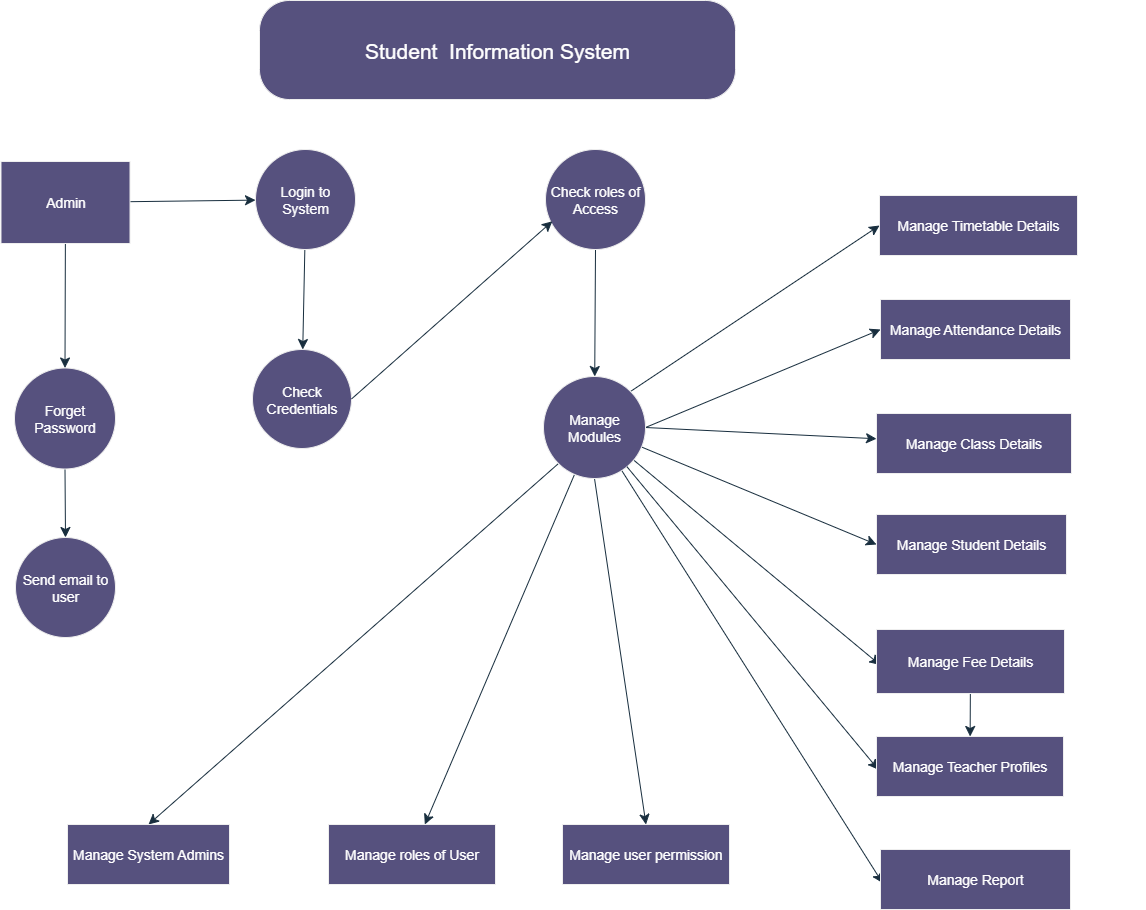

The diagram above was exported from draw.io. Its source (the exported page's mxGraphModel, read from the mxfile embedded in the PNG):
<mxGraphModel dx="1895" dy="1116" grid="0" gridSize="10" guides="1" tooltips="1" connect="0" arrows="1" fold="1" page="1" pageScale="1" pageWidth="850" pageHeight="1100" math="0" shadow="0">
  <root>
    <mxCell id="0" />
    <mxCell id="1" parent="0" />
    <mxCell id="ubuKJEh1GmOmSd0CxrGz-8" value="Student&amp;nbsp; Information System" style="rounded=1;whiteSpace=wrap;html=1;arcSize=30;fillColor=#56517E;strokeColor=#EEEEEE;fontColor=#FFFFFF;fontSize=21;labelBackgroundColor=none;" vertex="1" parent="1">
      <mxGeometry x="650" y="81" width="476" height="99" as="geometry" />
    </mxCell>
    <mxCell id="ubuKJEh1GmOmSd0CxrGz-9" value="Manage Timetable Details" style="rounded=0;whiteSpace=wrap;html=1;fillColor=#56517E;fontColor=#FFFFFF;strokeColor=#EEEEEE;fontSize=14;labelBackgroundColor=none;" vertex="1" parent="1">
      <mxGeometry x="1270" y="276" width="198" height="60" as="geometry" />
    </mxCell>
    <mxCell id="ubuKJEh1GmOmSd0CxrGz-10" value="Manage Attendance Details" style="rounded=0;whiteSpace=wrap;html=1;fontSize=14;fontColor=#FFFFFF;fillColor=#56517E;strokeColor=#EEEEEE;labelBackgroundColor=none;" vertex="1" parent="1">
      <mxGeometry x="1271" y="380" width="190" height="60" as="geometry" />
    </mxCell>
    <mxCell id="ubuKJEh1GmOmSd0CxrGz-11" value="Manage Class Details" style="rounded=0;whiteSpace=wrap;html=1;fillColor=#56517E;fontColor=#FFFFFF;strokeColor=#EEEEEE;fontSize=14;labelBackgroundColor=none;" vertex="1" parent="1">
      <mxGeometry x="1267" y="494" width="195" height="60" as="geometry" />
    </mxCell>
    <mxCell id="ubuKJEh1GmOmSd0CxrGz-28" value="" style="edgeStyle=none;curved=1;rounded=0;orthogonalLoop=1;jettySize=auto;html=1;fontSize=12;startSize=8;endSize=8;labelBackgroundColor=none;strokeColor=#182E3E;fontColor=default;" edge="1" parent="1" source="ubuKJEh1GmOmSd0CxrGz-16" target="ubuKJEh1GmOmSd0CxrGz-20">
      <mxGeometry relative="1" as="geometry" />
    </mxCell>
    <mxCell id="ubuKJEh1GmOmSd0CxrGz-16" value="Check roles of Access" style="ellipse;whiteSpace=wrap;html=1;aspect=fixed;fillColor=#56517E;fontColor=#FFFFFF;strokeColor=#EEEEEE;fontSize=14;labelBackgroundColor=none;" vertex="1" parent="1">
      <mxGeometry x="936" y="230" width="100" height="100" as="geometry" />
    </mxCell>
    <mxCell id="ubuKJEh1GmOmSd0CxrGz-26" value="" style="edgeStyle=none;curved=1;rounded=0;orthogonalLoop=1;jettySize=auto;html=1;fontSize=12;startSize=8;endSize=8;labelBackgroundColor=none;strokeColor=#182E3E;fontColor=default;" edge="1" parent="1" source="ubuKJEh1GmOmSd0CxrGz-17" target="ubuKJEh1GmOmSd0CxrGz-21">
      <mxGeometry relative="1" as="geometry" />
    </mxCell>
    <mxCell id="ubuKJEh1GmOmSd0CxrGz-17" value="Login to System" style="ellipse;whiteSpace=wrap;html=1;aspect=fixed;fillColor=#56517E;fontColor=#FFFFFF;strokeColor=#EEEEEE;fontSize=14;labelBackgroundColor=none;" vertex="1" parent="1">
      <mxGeometry x="646" y="230" width="100" height="100" as="geometry" />
    </mxCell>
    <mxCell id="ubuKJEh1GmOmSd0CxrGz-24" value="" style="edgeStyle=none;curved=1;rounded=0;orthogonalLoop=1;jettySize=auto;html=1;fontSize=12;startSize=8;endSize=8;labelBackgroundColor=none;strokeColor=#182E3E;fontColor=default;" edge="1" parent="1" source="ubuKJEh1GmOmSd0CxrGz-18" target="ubuKJEh1GmOmSd0CxrGz-19">
      <mxGeometry relative="1" as="geometry" />
    </mxCell>
    <mxCell id="ubuKJEh1GmOmSd0CxrGz-18" value="Forget Password" style="ellipse;whiteSpace=wrap;html=1;aspect=fixed;fillColor=#56517E;fontColor=#FFFFFF;strokeColor=#EEEEEE;fontSize=14;labelBackgroundColor=none;" vertex="1" parent="1">
      <mxGeometry x="405" y="448.5" width="101" height="101" as="geometry" />
    </mxCell>
    <mxCell id="ubuKJEh1GmOmSd0CxrGz-19" value="Send email to user" style="ellipse;whiteSpace=wrap;html=1;aspect=fixed;fillColor=#56517E;fontColor=#FFFFFF;strokeColor=#EEEEEE;fontSize=14;labelBackgroundColor=none;" vertex="1" parent="1">
      <mxGeometry x="406" y="618" width="100" height="100" as="geometry" />
    </mxCell>
    <mxCell id="ubuKJEh1GmOmSd0CxrGz-29" style="edgeStyle=none;curved=1;rounded=0;orthogonalLoop=1;jettySize=auto;html=1;exitX=1;exitY=0;exitDx=0;exitDy=0;entryX=0;entryY=0.5;entryDx=0;entryDy=0;fontSize=12;startSize=8;endSize=8;labelBackgroundColor=none;strokeColor=#182E3E;fontColor=default;" edge="1" parent="1" source="ubuKJEh1GmOmSd0CxrGz-20" target="ubuKJEh1GmOmSd0CxrGz-9">
      <mxGeometry relative="1" as="geometry" />
    </mxCell>
    <mxCell id="ubuKJEh1GmOmSd0CxrGz-36" style="edgeStyle=none;curved=1;rounded=0;orthogonalLoop=1;jettySize=auto;html=1;exitX=1;exitY=0.5;exitDx=0;exitDy=0;fontSize=12;startSize=8;endSize=8;labelBackgroundColor=none;strokeColor=#182E3E;fontColor=default;" edge="1" parent="1" source="ubuKJEh1GmOmSd0CxrGz-20" target="ubuKJEh1GmOmSd0CxrGz-11">
      <mxGeometry relative="1" as="geometry" />
    </mxCell>
    <mxCell id="ubuKJEh1GmOmSd0CxrGz-38" style="edgeStyle=none;curved=1;rounded=0;orthogonalLoop=1;jettySize=auto;html=1;exitX=1;exitY=0.5;exitDx=0;exitDy=0;entryX=0;entryY=0.5;entryDx=0;entryDy=0;fontSize=12;startSize=8;endSize=8;labelBackgroundColor=none;strokeColor=#182E3E;fontColor=default;" edge="1" parent="1" source="ubuKJEh1GmOmSd0CxrGz-20" target="ubuKJEh1GmOmSd0CxrGz-10">
      <mxGeometry relative="1" as="geometry" />
    </mxCell>
    <mxCell id="ubuKJEh1GmOmSd0CxrGz-46" style="edgeStyle=none;curved=1;rounded=0;orthogonalLoop=1;jettySize=auto;html=1;exitX=0;exitY=1;exitDx=0;exitDy=0;entryX=0.5;entryY=0;entryDx=0;entryDy=0;strokeColor=#182E3E;fontSize=12;fontColor=default;startSize=8;endSize=8;labelBackgroundColor=none;" edge="1" parent="1" source="ubuKJEh1GmOmSd0CxrGz-20" target="ubuKJEh1GmOmSd0CxrGz-41">
      <mxGeometry relative="1" as="geometry" />
    </mxCell>
    <mxCell id="ubuKJEh1GmOmSd0CxrGz-50" value="" style="edgeStyle=none;curved=1;rounded=0;orthogonalLoop=1;jettySize=auto;html=1;strokeColor=#182E3E;fontSize=12;fontColor=default;startSize=8;endSize=8;labelBackgroundColor=none;" edge="1" parent="1" source="ubuKJEh1GmOmSd0CxrGz-20" target="ubuKJEh1GmOmSd0CxrGz-49">
      <mxGeometry relative="1" as="geometry" />
    </mxCell>
    <mxCell id="ubuKJEh1GmOmSd0CxrGz-54" value="" style="edgeStyle=none;curved=1;rounded=0;orthogonalLoop=1;jettySize=auto;html=1;strokeColor=#182E3E;fontSize=12;fontColor=default;startSize=8;endSize=8;entryX=0.011;entryY=0.558;entryDx=0;entryDy=0;entryPerimeter=0;labelBackgroundColor=none;" edge="1" parent="1" source="ubuKJEh1GmOmSd0CxrGz-20" target="ubuKJEh1GmOmSd0CxrGz-53">
      <mxGeometry relative="1" as="geometry" />
    </mxCell>
    <mxCell id="ubuKJEh1GmOmSd0CxrGz-58" style="edgeStyle=none;curved=1;rounded=0;orthogonalLoop=1;jettySize=auto;html=1;exitX=0.5;exitY=1;exitDx=0;exitDy=0;entryX=0.5;entryY=0;entryDx=0;entryDy=0;strokeColor=#182E3E;fontSize=12;fontColor=default;startSize=8;endSize=8;labelBackgroundColor=none;" edge="1" parent="1" source="ubuKJEh1GmOmSd0CxrGz-20" target="ubuKJEh1GmOmSd0CxrGz-51">
      <mxGeometry relative="1" as="geometry" />
    </mxCell>
    <mxCell id="ubuKJEh1GmOmSd0CxrGz-60" value="" style="edgeStyle=none;curved=1;rounded=0;orthogonalLoop=1;jettySize=auto;html=1;strokeColor=#182E3E;fontSize=12;fontColor=default;startSize=8;endSize=8;entryX=0.019;entryY=0.554;entryDx=0;entryDy=0;entryPerimeter=0;labelBackgroundColor=none;" edge="1" parent="1" source="ubuKJEh1GmOmSd0CxrGz-20" target="ubuKJEh1GmOmSd0CxrGz-59">
      <mxGeometry relative="1" as="geometry" />
    </mxCell>
    <mxCell id="ubuKJEh1GmOmSd0CxrGz-62" value="" style="edgeStyle=none;curved=1;rounded=0;orthogonalLoop=1;jettySize=auto;html=1;strokeColor=#182E3E;fontSize=12;fontColor=default;startSize=8;endSize=8;entryX=0;entryY=0.5;entryDx=0;entryDy=0;entryPerimeter=0;labelBackgroundColor=none;" edge="1" parent="1" source="ubuKJEh1GmOmSd0CxrGz-20" target="ubuKJEh1GmOmSd0CxrGz-61">
      <mxGeometry relative="1" as="geometry" />
    </mxCell>
    <mxCell id="ubuKJEh1GmOmSd0CxrGz-20" value="Manage Modules" style="ellipse;aspect=fixed;fillColor=#56517E;fontColor=#FFFFFF;strokeColor=#EEEEEE;fontSize=14;html=1;whiteSpace=wrap;labelBackgroundColor=none;verticalAlign=middle;horizontal=1;" vertex="1" parent="1">
      <mxGeometry x="934" y="457" width="102" height="102" as="geometry" />
    </mxCell>
    <mxCell id="ubuKJEh1GmOmSd0CxrGz-21" value="Check Credentials" style="ellipse;whiteSpace=wrap;html=1;aspect=fixed;fillColor=#56517E;fontColor=#FFFFFF;strokeColor=#EEEEEE;fontSize=14;labelBackgroundColor=none;" vertex="1" parent="1">
      <mxGeometry x="643" y="430" width="99" height="99" as="geometry" />
    </mxCell>
    <mxCell id="ubuKJEh1GmOmSd0CxrGz-23" value="" style="edgeStyle=none;curved=1;rounded=0;orthogonalLoop=1;jettySize=auto;html=1;fontSize=12;startSize=8;endSize=8;labelBackgroundColor=none;strokeColor=#182E3E;fontColor=default;" edge="1" parent="1" source="ubuKJEh1GmOmSd0CxrGz-22" target="ubuKJEh1GmOmSd0CxrGz-18">
      <mxGeometry relative="1" as="geometry" />
    </mxCell>
    <mxCell id="ubuKJEh1GmOmSd0CxrGz-25" value="" style="edgeStyle=none;curved=1;rounded=0;orthogonalLoop=1;jettySize=auto;html=1;fontSize=12;startSize=8;endSize=8;labelBackgroundColor=none;strokeColor=#182E3E;fontColor=default;" edge="1" parent="1" source="ubuKJEh1GmOmSd0CxrGz-22" target="ubuKJEh1GmOmSd0CxrGz-17">
      <mxGeometry relative="1" as="geometry" />
    </mxCell>
    <mxCell id="ubuKJEh1GmOmSd0CxrGz-22" value="Admin" style="rounded=0;whiteSpace=wrap;html=1;fillColor=#56517E;fontColor=#FFFFFF;strokeColor=#EEEEEE;fontSize=14;labelBackgroundColor=none;" vertex="1" parent="1">
      <mxGeometry x="391.5" y="242" width="129" height="82" as="geometry" />
    </mxCell>
    <mxCell id="ubuKJEh1GmOmSd0CxrGz-27" style="edgeStyle=none;curved=1;rounded=0;orthogonalLoop=1;jettySize=auto;html=1;exitX=1;exitY=0.5;exitDx=0;exitDy=0;entryX=0.068;entryY=0.718;entryDx=0;entryDy=0;entryPerimeter=0;fontSize=12;startSize=8;endSize=8;labelBackgroundColor=none;strokeColor=#182E3E;fontColor=default;" edge="1" parent="1" source="ubuKJEh1GmOmSd0CxrGz-21" target="ubuKJEh1GmOmSd0CxrGz-16">
      <mxGeometry relative="1" as="geometry" />
    </mxCell>
    <mxCell id="ubuKJEh1GmOmSd0CxrGz-37" style="edgeStyle=none;curved=1;rounded=0;orthogonalLoop=1;jettySize=auto;html=1;exitX=0;exitY=0.5;exitDx=0;exitDy=0;fontSize=12;startSize=8;endSize=8;labelBackgroundColor=none;strokeColor=#182E3E;fontColor=default;" edge="1" parent="1">
      <mxGeometry relative="1" as="geometry">
        <mxPoint x="1526" y="685" as="sourcePoint" />
        <mxPoint x="1526" y="685" as="targetPoint" />
      </mxGeometry>
    </mxCell>
    <mxCell id="ubuKJEh1GmOmSd0CxrGz-41" value="Manage System Admins" style="rounded=0;whiteSpace=wrap;html=1;fillColor=#56517E;fontColor=#FFFFFF;strokeColor=#EEEEEE;fontSize=14;labelBackgroundColor=none;" vertex="1" parent="1">
      <mxGeometry x="458" y="905" width="162" height="60" as="geometry" />
    </mxCell>
    <mxCell id="ubuKJEh1GmOmSd0CxrGz-49" value="Manage roles of User" style="whiteSpace=wrap;html=1;fontSize=14;fillColor=#56517E;strokeColor=#EEEEEE;fontColor=#FFFFFF;labelBackgroundColor=none;horizontal=1;" vertex="1" parent="1">
      <mxGeometry x="719" y="905" width="167" height="60" as="geometry" />
    </mxCell>
    <mxCell id="ubuKJEh1GmOmSd0CxrGz-51" value="Manage user permission" style="whiteSpace=wrap;html=1;fontSize=14;fillColor=#56517E;strokeColor=#EEEEEE;fontColor=#FFFFFF;labelBackgroundColor=none;horizontal=1;" vertex="1" parent="1">
      <mxGeometry x="953" y="905" width="167" height="60" as="geometry" />
    </mxCell>
    <mxCell id="ubuKJEh1GmOmSd0CxrGz-53" value="Manage Report" style="whiteSpace=wrap;html=1;fontSize=14;fillColor=#56517E;strokeColor=#EEEEEE;fontColor=#FFFFFF;labelBackgroundColor=none;horizontal=1;" vertex="1" parent="1">
      <mxGeometry x="1271" y="930" width="190" height="60" as="geometry" />
    </mxCell>
    <mxCell id="ubuKJEh1GmOmSd0CxrGz-57" value="" style="edgeStyle=none;curved=1;rounded=0;orthogonalLoop=1;jettySize=auto;html=1;strokeColor=#182E3E;fontSize=12;fontColor=default;startSize=8;endSize=8;entryX=0.01;entryY=0.553;entryDx=0;entryDy=0;entryPerimeter=0;labelBackgroundColor=none;" edge="1" parent="1" source="ubuKJEh1GmOmSd0CxrGz-20" target="ubuKJEh1GmOmSd0CxrGz-55">
      <mxGeometry relative="1" as="geometry">
        <mxPoint x="985" y="542" as="sourcePoint" />
        <mxPoint x="1033" y="905" as="targetPoint" />
      </mxGeometry>
    </mxCell>
    <mxCell id="ubuKJEh1GmOmSd0CxrGz-55" value="Manage Teacher Profiles" style="whiteSpace=wrap;html=1;fontSize=14;fillColor=#56517E;strokeColor=#EEEEEE;fontColor=#FFFFFF;labelBackgroundColor=none;horizontal=1;" vertex="1" parent="1">
      <mxGeometry x="1267" y="817" width="187" height="60" as="geometry" />
    </mxCell>
    <mxCell id="ubuKJEh1GmOmSd0CxrGz-63" value="" style="edgeStyle=none;curved=1;rounded=0;orthogonalLoop=1;jettySize=auto;html=1;strokeColor=#182E3E;fontSize=12;fontColor=default;startSize=8;endSize=8;labelBackgroundColor=none;" edge="1" parent="1" source="ubuKJEh1GmOmSd0CxrGz-59" target="ubuKJEh1GmOmSd0CxrGz-55">
      <mxGeometry relative="1" as="geometry" />
    </mxCell>
    <mxCell id="ubuKJEh1GmOmSd0CxrGz-59" value="Manage Fee Details" style="whiteSpace=wrap;html=1;fontSize=14;fillColor=#56517E;strokeColor=#EEEEEE;fontColor=#FFFFFF;labelBackgroundColor=none;horizontal=1;" vertex="1" parent="1">
      <mxGeometry x="1267" y="710" width="188" height="64" as="geometry" />
    </mxCell>
    <mxCell id="ubuKJEh1GmOmSd0CxrGz-61" value="Manage Student Details" style="whiteSpace=wrap;html=1;fontSize=14;fillColor=#56517E;strokeColor=#EEEEEE;fontColor=#FFFFFF;labelBackgroundColor=none;horizontal=1;" vertex="1" parent="1">
      <mxGeometry x="1267" y="595" width="190" height="60" as="geometry" />
    </mxCell>
  </root>
</mxGraphModel>